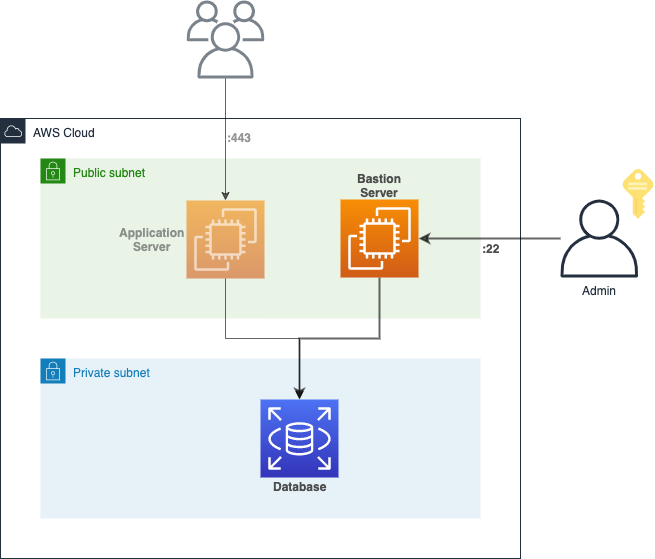

The diagram above was exported from draw.io. Its source (the exported page's mxGraphModel, read from the mxfile embedded in the PNG):
<mxGraphModel dx="932" dy="1660" grid="1" gridSize="10" guides="1" tooltips="1" connect="1" arrows="1" fold="1" page="1" pageScale="1" pageWidth="850" pageHeight="1100" math="0" shadow="0">
  <root>
    <mxCell id="rJFlu_3UkPVexOw2wtFA-0" />
    <mxCell id="rJFlu_3UkPVexOw2wtFA-1" parent="rJFlu_3UkPVexOw2wtFA-0" />
    <mxCell id="rJFlu_3UkPVexOw2wtFA-2" value="AWS Cloud" style="points=[[0,0],[0.25,0],[0.5,0],[0.75,0],[1,0],[1,0.25],[1,0.5],[1,0.75],[1,1],[0.75,1],[0.5,1],[0.25,1],[0,1],[0,0.75],[0,0.5],[0,0.25]];outlineConnect=0;gradientColor=none;html=1;whiteSpace=wrap;fontSize=12;fontStyle=0;shape=mxgraph.aws4.group;grIcon=mxgraph.aws4.group_aws_cloud;strokeColor=#232F3E;fillColor=none;verticalAlign=top;align=left;spacingLeft=30;fontColor=#232F3E;dashed=0;" vertex="1" parent="rJFlu_3UkPVexOw2wtFA-1">
      <mxGeometry x="200" y="40" width="520" height="440" as="geometry" />
    </mxCell>
    <mxCell id="rJFlu_3UkPVexOw2wtFA-3" value="Public subnet" style="points=[[0,0],[0.25,0],[0.5,0],[0.75,0],[1,0],[1,0.25],[1,0.5],[1,0.75],[1,1],[0.75,1],[0.5,1],[0.25,1],[0,1],[0,0.75],[0,0.5],[0,0.25]];outlineConnect=0;gradientColor=none;html=1;whiteSpace=wrap;fontSize=12;fontStyle=0;shape=mxgraph.aws4.group;grIcon=mxgraph.aws4.group_security_group;grStroke=0;strokeColor=#248814;fillColor=#E9F3E6;verticalAlign=top;align=left;spacingLeft=30;fontColor=#248814;dashed=0;" vertex="1" parent="rJFlu_3UkPVexOw2wtFA-1">
      <mxGeometry x="240" y="80" width="440" height="160" as="geometry" />
    </mxCell>
    <mxCell id="rJFlu_3UkPVexOw2wtFA-4" value="Private subnet" style="points=[[0,0],[0.25,0],[0.5,0],[0.75,0],[1,0],[1,0.25],[1,0.5],[1,0.75],[1,1],[0.75,1],[0.5,1],[0.25,1],[0,1],[0,0.75],[0,0.5],[0,0.25]];outlineConnect=0;gradientColor=none;html=1;whiteSpace=wrap;fontSize=12;fontStyle=0;shape=mxgraph.aws4.group;grIcon=mxgraph.aws4.group_security_group;grStroke=0;strokeColor=#147EBA;fillColor=#E6F2F8;verticalAlign=top;align=left;spacingLeft=30;fontColor=#147EBA;dashed=0;" vertex="1" parent="rJFlu_3UkPVexOw2wtFA-1">
      <mxGeometry x="240" y="280" width="440" height="160" as="geometry" />
    </mxCell>
    <mxCell id="rJFlu_3UkPVexOw2wtFA-5" value="" style="outlineConnect=0;fontColor=#232F3E;gradientColor=#4D72F3;gradientDirection=north;fillColor=#3334B9;strokeColor=#ffffff;dashed=0;verticalLabelPosition=bottom;verticalAlign=top;align=center;html=1;fontSize=12;fontStyle=0;aspect=fixed;shape=mxgraph.aws4.resourceIcon;resIcon=mxgraph.aws4.rds;" vertex="1" parent="rJFlu_3UkPVexOw2wtFA-1">
      <mxGeometry x="460" y="321" width="78" height="78" as="geometry" />
    </mxCell>
    <mxCell id="rJFlu_3UkPVexOw2wtFA-6" value="" style="outlineConnect=0;fontColor=#232F3E;gradientColor=#F78E04;gradientDirection=north;fillColor=#D05C17;strokeColor=#ffffff;dashed=0;verticalLabelPosition=bottom;verticalAlign=top;align=center;html=1;fontSize=12;fontStyle=0;aspect=fixed;shape=mxgraph.aws4.resourceIcon;resIcon=mxgraph.aws4.ec2;opacity=60;" vertex="1" parent="rJFlu_3UkPVexOw2wtFA-1">
      <mxGeometry x="386" y="122" width="78" height="78" as="geometry" />
    </mxCell>
    <mxCell id="rJFlu_3UkPVexOw2wtFA-7" style="edgeStyle=orthogonalEdgeStyle;rounded=0;orthogonalLoop=1;jettySize=auto;html=1;opacity=60;" edge="1" parent="rJFlu_3UkPVexOw2wtFA-1" source="rJFlu_3UkPVexOw2wtFA-8" target="rJFlu_3UkPVexOw2wtFA-6">
      <mxGeometry relative="1" as="geometry" />
    </mxCell>
    <mxCell id="rJFlu_3UkPVexOw2wtFA-8" value="" style="outlineConnect=0;fontColor=#232F3E;gradientColor=none;fillColor=#232F3E;strokeColor=none;dashed=0;verticalLabelPosition=bottom;verticalAlign=top;align=center;html=1;fontSize=12;fontStyle=0;aspect=fixed;pointerEvents=1;shape=mxgraph.aws4.users;opacity=60;" vertex="1" parent="rJFlu_3UkPVexOw2wtFA-1">
      <mxGeometry x="386" y="-78" width="78" height="78" as="geometry" />
    </mxCell>
    <mxCell id="rJFlu_3UkPVexOw2wtFA-9" style="edgeStyle=orthogonalEdgeStyle;rounded=0;orthogonalLoop=1;jettySize=auto;html=1;opacity=60;" edge="1" parent="rJFlu_3UkPVexOw2wtFA-1" source="rJFlu_3UkPVexOw2wtFA-6" target="rJFlu_3UkPVexOw2wtFA-5">
      <mxGeometry relative="1" as="geometry">
        <mxPoint x="435" y="10" as="sourcePoint" />
        <mxPoint x="435" y="132" as="targetPoint" />
        <Array as="points">
          <mxPoint x="425" y="260" />
          <mxPoint x="499" y="260" />
        </Array>
      </mxGeometry>
    </mxCell>
    <mxCell id="rJFlu_3UkPVexOw2wtFA-11" style="edgeStyle=orthogonalEdgeStyle;rounded=0;orthogonalLoop=1;jettySize=auto;html=1;fontColor=#FF0000;opacity=60;fontStyle=0;strokeWidth=2;" edge="1" parent="rJFlu_3UkPVexOw2wtFA-1" source="rJFlu_3UkPVexOw2wtFA-10" target="rJFlu_3UkPVexOw2wtFA-5">
      <mxGeometry relative="1" as="geometry">
        <Array as="points">
          <mxPoint x="579" y="260" />
          <mxPoint x="499" y="260" />
        </Array>
      </mxGeometry>
    </mxCell>
    <mxCell id="rJFlu_3UkPVexOw2wtFA-10" value="" style="outlineConnect=0;fontColor=#232F3E;gradientColor=#F78E04;gradientDirection=north;fillColor=#D05C17;strokeColor=#ffffff;dashed=0;verticalLabelPosition=bottom;verticalAlign=top;align=center;html=1;fontSize=12;fontStyle=0;aspect=fixed;shape=mxgraph.aws4.resourceIcon;resIcon=mxgraph.aws4.ec2;" vertex="1" parent="rJFlu_3UkPVexOw2wtFA-1">
      <mxGeometry x="540" y="121" width="78" height="78" as="geometry" />
    </mxCell>
    <mxCell id="rJFlu_3UkPVexOw2wtFA-13" value=":443" style="text;html=1;resizable=0;points=[];autosize=1;align=left;verticalAlign=top;spacingTop=-4;fontColor=#4D4D4D;opacity=60;fontStyle=1;textOpacity=60;" vertex="1" parent="rJFlu_3UkPVexOw2wtFA-1">
      <mxGeometry x="425" y="50" width="40" height="20" as="geometry" />
    </mxCell>
    <mxCell id="rJFlu_3UkPVexOw2wtFA-14" value=":22" style="text;html=1;resizable=0;points=[];autosize=1;align=left;verticalAlign=top;spacingTop=-4;fontColor=#4D4D4D;fontStyle=1" vertex="1" parent="rJFlu_3UkPVexOw2wtFA-1">
      <mxGeometry x="680" y="161" width="30" height="20" as="geometry" />
    </mxCell>
    <mxCell id="wtrmc81pGJTayndGhgwZ-1" style="edgeStyle=orthogonalEdgeStyle;rounded=0;orthogonalLoop=1;jettySize=auto;html=1;fontColor=#FF0000;opacity=60;fontStyle=0;strokeWidth=2;" edge="1" parent="rJFlu_3UkPVexOw2wtFA-1" source="wtrmc81pGJTayndGhgwZ-0" target="rJFlu_3UkPVexOw2wtFA-10">
      <mxGeometry relative="1" as="geometry" />
    </mxCell>
    <mxCell id="wtrmc81pGJTayndGhgwZ-0" value="Admin" style="outlineConnect=0;fontColor=#232F3E;gradientColor=none;fillColor=#232F3E;strokeColor=none;dashed=0;verticalLabelPosition=bottom;verticalAlign=top;align=center;html=1;fontSize=12;fontStyle=0;aspect=fixed;pointerEvents=1;shape=mxgraph.aws4.user;" vertex="1" parent="rJFlu_3UkPVexOw2wtFA-1">
      <mxGeometry x="760" y="121" width="78" height="78" as="geometry" />
    </mxCell>
    <mxCell id="wtrmc81pGJTayndGhgwZ-2" value="Application&lt;br&gt;Server" style="text;html=1;resizable=0;points=[];autosize=1;align=center;verticalAlign=top;spacingTop=-4;fontColor=#4D4D4D;fontStyle=1;opacity=60;textOpacity=60;" vertex="1" parent="rJFlu_3UkPVexOw2wtFA-1">
      <mxGeometry x="316" y="145" width="70" height="30" as="geometry" />
    </mxCell>
    <mxCell id="2JP9jFhW4deJsemVZgID-0" value="Database" style="text;html=1;resizable=0;points=[];autosize=1;align=center;verticalAlign=top;spacingTop=-4;fontColor=#4D4D4D;fontStyle=1;" vertex="1" parent="rJFlu_3UkPVexOw2wtFA-1">
      <mxGeometry x="464" y="399" width="70" height="20" as="geometry" />
    </mxCell>
    <mxCell id="2JP9jFhW4deJsemVZgID-1" value="Bastion&lt;br&gt;Server" style="text;html=1;resizable=0;points=[];autosize=1;align=center;verticalAlign=top;spacingTop=-4;fontColor=#4D4D4D;fontStyle=1;opacity=60;" vertex="1" parent="rJFlu_3UkPVexOw2wtFA-1">
      <mxGeometry x="549" y="91" width="60" height="30" as="geometry" />
    </mxCell>
    <mxCell id="gP2pmIXppjyGo4wLpmcm-0" value="" style="aspect=fixed;html=1;points=[];align=center;image;fontSize=12;image=img/lib/mscae/Key.svg;opacity=60;" vertex="1" parent="rJFlu_3UkPVexOw2wtFA-1">
      <mxGeometry x="822.5" y="91" width="31" height="50" as="geometry" />
    </mxCell>
  </root>
</mxGraphModel>